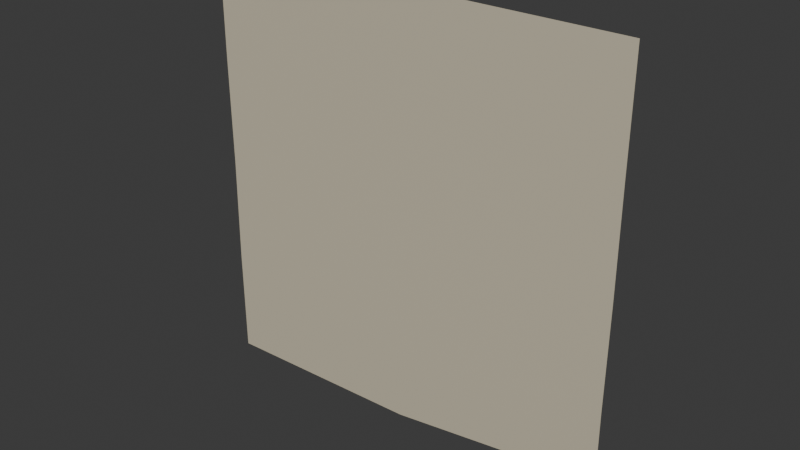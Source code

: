 # Source: hanging-seal-lod1.blend  (saved by Blender 4.0.36; exported with 4.5.12 LTS)
import bpy
from mathutils import Matrix  # noqa: F401  (used for matrix-valued properties, if any)

bpy.ops.wm.read_factory_settings(use_empty=True)
scene = bpy.context.scene
scene.name = 'Scene'

# ---- collections
col_collection = bpy.data.collections.new('Collection'); scene.collection.children.link(col_collection)

# ---- materials (node trees are filled in below, after node groups)
mat_cd_paper = bpy.data.materials.new('CD_paper')
mat_cd_paper.use_transparent_shadow = False
mat_cd_paper.diffuse_color = (0.61, 0.55, 0.41, 1.0)

# ---- node groups
ng_auto_smooth = bpy.data.node_groups.new('Auto Smooth', 'GeometryNodeTree')
_s = ng_auto_smooth.interface.new_socket(name='Geometry', in_out='OUTPUT', socket_type='NodeSocketGeometry')
_s = ng_auto_smooth.interface.new_socket(name='Geometry', in_out='INPUT', socket_type='NodeSocketGeometry')
_s = ng_auto_smooth.interface.new_socket(name='Angle', in_out='INPUT', socket_type='NodeSocketFloat')
_s.subtype = 'ANGLE'
_s.min_value = 0.0
_s.max_value = 3.142
ng_auto_smooth.is_modifier = True
_N = ng_auto_smooth.nodes; _L = ng_auto_smooth.links
n0 = _N.new('NodeGroupOutput'); n0.name = 'Group Output'; n0.location = (480, -100)
n1 = _N.new('NodeGroupInput'); n1.name = 'Group Input'; n1.location = (-420, -300)
n2 = _N.new('NodeGroupInput'); n2.name = 'Group Input.001'; n2.location = (-60, -100)
n3 = _N.new('GeometryNodeSetShadeSmooth'); n3.name = 'Set Shade Smooth'; n3.location = (120, -100)
n3.domain = 'EDGE'
n4 = _N.new('GeometryNodeSetShadeSmooth'); n4.name = 'Set Shade Smooth.001'; n4.location = (300, -100)
n5 = _N.new('GeometryNodeInputMeshEdgeAngle'); n5.name = 'Edge Angle'; n5.location = (-420, -220)
n6 = _N.new('GeometryNodeInputEdgeSmooth'); n6.name = 'Is Edge Smooth'; n6.location = (-60, -160)
n7 = _N.new('GeometryNodeInputShadeSmooth'); n7.name = 'Is Face Smooth'; n7.location = (-240, -340)
n8 = _N.new('FunctionNodeBooleanMath'); n8.name = 'Boolean Math'; n8.location = (-60, -220)
n9 = _N.new('FunctionNodeCompare'); n9.name = 'Compare'; n9.location = (-240, -180)
n9.operation = 'LESS_EQUAL'
_L.new(n5.outputs[0], n9.inputs[0])
_L.new(n4.outputs[0], n0.inputs[0])
_L.new(n1.outputs[1], n9.inputs[1])
_L.new(n9.outputs[0], n8.inputs[0])
_L.new(n7.outputs[0], n8.inputs[1])
_L.new(n2.outputs[0], n3.inputs[0])
_L.new(n6.outputs[0], n3.inputs[1])
_L.new(n3.outputs[0], n4.inputs[0])
_L.new(n8.outputs[0], n3.inputs[2])
n0.is_active_output = True

# ---- material node trees
mat_cd_paper.use_nodes = True; mat_cd_paper.node_tree.nodes.clear()
_N = mat_cd_paper.node_tree.nodes; _L = mat_cd_paper.node_tree.links
n0 = _N.new('ShaderNodeBsdfPrincipled'); n0.name = 'Principled BSDF'; n0.location = (10, 300)
n0.inputs[0].default_value = (0.61, 0.55, 0.41, 1.0)
n0.inputs[2].default_value = 0.78
n0.inputs[3].default_value = 1.45
n1 = _N.new('ShaderNodeOutputMaterial'); n1.name = 'Material Output'; n1.location = (300, 300)
_L.new(n0.outputs[0], n1.inputs[0])
n1.is_active_output = True

# ---- world
world_world = bpy.data.worlds.new('World'); scene.world = world_world
world_world.use_nodes = True; world_world.node_tree.nodes.clear()
_N = world_world.node_tree.nodes; _L = world_world.node_tree.links
n0 = _N.new('ShaderNodeOutputWorld'); n0.name = 'World Output'; n0.location = (300, 300)
n1 = _N.new('ShaderNodeBackground'); n1.name = 'Background'; n1.location = (10, 300)
n1.inputs[0].default_value = (0.05088, 0.05088, 0.05088, 1.0)
_L.new(n1.outputs[0], n0.inputs[0])
n0.is_active_output = True
world_world.color = (0.05088, 0.05088, 0.05088)
world_world.use_sun_shadow = False
world_world.sun_shadow_jitter_overblur = 0.0

# ---- meshes
me_curled_torn_ceremonial_strip_001 = bpy.data.meshes.new('Curled torn ceremonial strip.001')
me_curled_torn_ceremonial_strip_001.from_pydata([(-0.5, 0.0, -1.0), (0.0, 0.0, -0.983), (0.5, 0.0, -0.91), (-0.5, -0.001326, -0.75), (0.0, -0.004154, -0.7483), (0.5, -0.001326, -0.741), (-0.5, 0.00125, -0.5), (0.0, -0.00275, -0.4999), (0.5, 0.00125, -0.4996), (-0.5, -0.0004419, -0.25), (0.0, -0.00327, -0.25), (0.5, -0.0004419, -0.25), (-0.5, 0.0, 0.0), (0.0, -4.899e-19, 0.0), (0.5, -5.999e-35, 0.0)], [], [(0, 1, 4, 3), (1, 2, 5, 4), (3, 4, 7, 6), (4, 5, 8, 7), (6, 7, 10, 9), (7, 8, 11, 10), (9, 10, 13, 12), (10, 11, 14, 13)])
me_curled_torn_ceremonial_strip_001.polygons.foreach_set('use_smooth', [True] * 8)
_uv = me_curled_torn_ceremonial_strip_001.uv_layers.new(name='UVMap')
_uv.uv.foreach_set('vector', [-0.8333, -1.667, 0.0, -1.638, 0.0, -1.247, -0.8333, -1.25, 0.0, -1.638, 0.8333, -1.517, 0.8333, -1.235, 0.0, -1.247, -0.8333, -1.25, 0.0, -1.247, 0.0, -0.8332, -0.8333, -0.8333, 0.0, -1.247, 0.8333, -1.235, 0.8333, -0.8327, 0.0, -0.8332, -0.8333, -0.8333, 0.0, -0.8332, 0.0, -0.4167, -0.8333, -0.4167, 0.0, -0.8332, 0.8333, -0.8327, 0.8333, -0.4167, 0.0, -0.4167, -0.8333, -0.4167, 0.0, -0.4167, 0.0, 0.0, -0.8333, 0.0, 0.0, -0.4167, 0.8333, -0.4167, 0.8333, 0.0, 0.0, 0.0])
me_curled_torn_ceremonial_strip_001.materials.append(mat_cd_paper)
me_curled_torn_ceremonial_strip_001.update()

# ---- objects
ob_curled_torn_ceremonial_strip = bpy.data.objects.new('Curled torn ceremonial strip', me_curled_torn_ceremonial_strip_001)

# ---- transforms, parenting, visibility, modifiers, constraints
ob_curled_torn_ceremonial_strip.location = (0.0, 0.0, 0.0)
_m = ob_curled_torn_ceremonial_strip.modifiers.new('Physical sheet thickness', 'SOLIDIFY')
_m.thickness = 0.0006
_m = ob_curled_torn_ceremonial_strip.modifiers.new('Auto Smooth', 'NODES')
_m.node_group = ng_auto_smooth
_gi = [s.identifier for s in ng_auto_smooth.interface.items_tree if s.item_type == 'SOCKET' and s.in_out == 'INPUT']
_m[_gi[1]] = 0.5236  # 'Angle'

# ---- collection membership
col_collection.objects.link(ob_curled_torn_ceremonial_strip)

# ---- scene / render settings (as saved in the file)
scene.frame_start = 1; scene.frame_end = 250; scene.frame_set(1)
scene.render.engine = 'BLENDER_EEVEE_NEXT'
scene.cycles.sampling_pattern = 'TABULATED_SOBOL'
bpy.context.view_layer.update()

# ---- added for rendering (the .blend has no active camera and no usable light): camera, sun
cam_auto = bpy.data.cameras.new('AutoCamera')
cam_auto.lens = 50.0
cam_auto.sensor_width = 36.0
cam_auto.clip_end = 1000.0
ob_auto_camera = bpy.data.objects.new('AutoCamera', cam_auto)
scene.collection.objects.link(ob_auto_camera)
ob_auto_camera.location = (1.30848, -1.57132, 0.546782)
ob_auto_camera.rotation_euler = (1.09748, -7.21219e-08, 0.694738)
scene.camera = ob_auto_camera
light_auto_sun = bpy.data.lights.new('AutoSun', 'SUN')
light_auto_sun.energy = 3.0
light_auto_sun.angle = 0.0523599
ob_auto_sun = bpy.data.objects.new('AutoSun', light_auto_sun)
scene.collection.objects.link(ob_auto_sun)
ob_auto_sun.rotation_euler = (0.872665, 0.174533, 0.523599)
bpy.context.view_layer.update()
